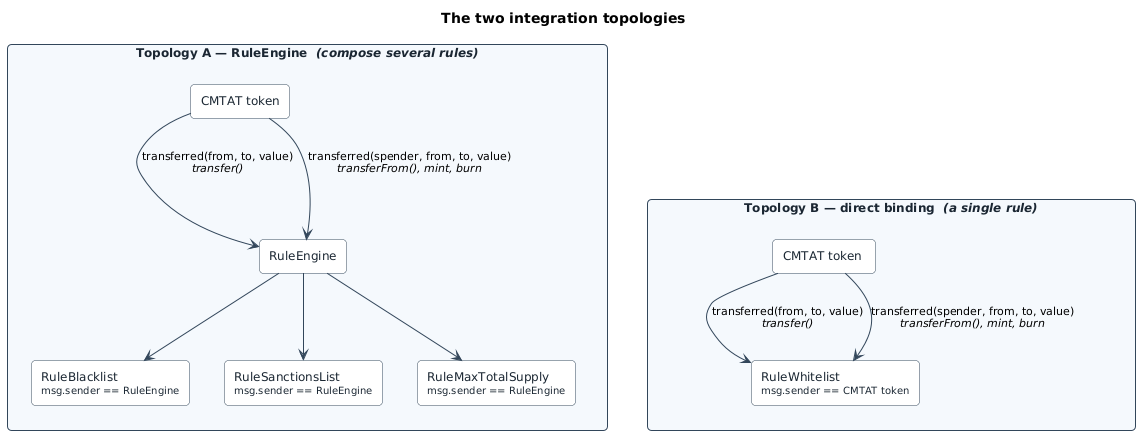

The diagram above was rendered by PlantUML. Its source (embedded in the PNG):
@startuml
' Source for doc/schema/architecture-topologies.png, embedded in the root README.
' Render with:  plantuml -tpng doc/schema/architecture-topologies.puml
title The two integration topologies

skinparam backgroundColor transparent
skinparam shadowing false
skinparam defaultFontName Helvetica
skinparam defaultFontSize 12
skinparam roundCorner 8
skinparam ArrowColor #33475B
skinparam ArrowFontSize 11
skinparam rectangle {
  BorderColor #33475B
  BackgroundColor #FFFFFF
  FontColor #1B2733
}

rectangle "**Topology A** — RuleEngine  //(compose several rules)//" as A #F4F8FC {
  rectangle "CMTAT token" as tokenA
  rectangle "RuleEngine" as engine
  rectangle "RuleBlacklist\n<size:10>msg.sender == RuleEngine</size>" as r1
  rectangle "RuleSanctionsList\n<size:10>msg.sender == RuleEngine</size>" as r2
  rectangle "RuleMaxTotalSupply\n<size:10>msg.sender == RuleEngine</size>" as r3

  tokenA -down-> engine : transferred(from, to, value)\n//transfer()//
tokenA -down-> engine : transferred(spender, from, to, value)\n//transferFrom(), mint, burn//
  engine -down-> r1
  engine -down-> r2
  engine -down-> r3
}

rectangle "**Topology B** — direct binding  //(a single rule)//" as B #F4F8FC {
  rectangle "CMTAT token " as tokenB
  rectangle "RuleWhitelist\n<size:10>msg.sender == CMTAT token</size>" as ruleB

  tokenB -down-> ruleB : transferred(from, to, value)\n//transfer()//
tokenB -down-> ruleB : transferred(spender, from, to, value)\n//transferFrom(), mint, burn//
}

A -[hidden]down- B
@enduml